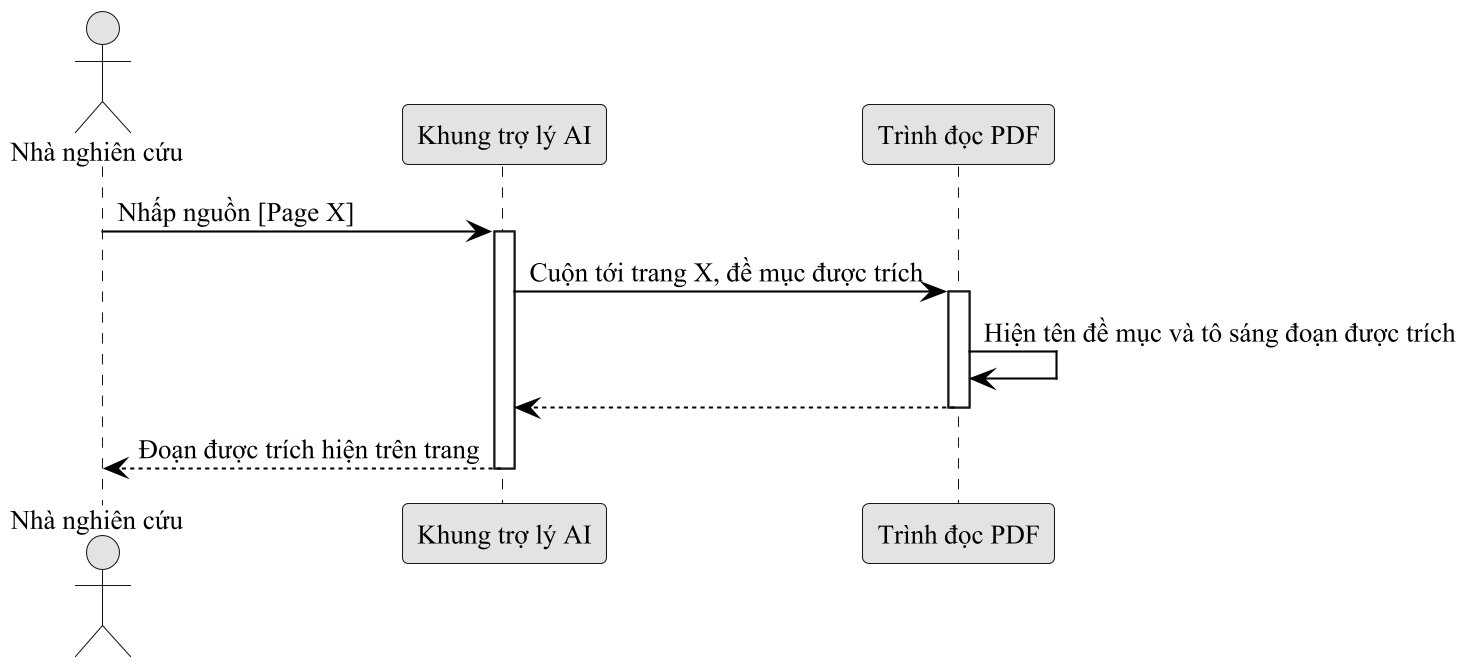

The diagram above was rendered by PlantUML. Its source (embedded in the PNG):
@startuml fig4_10_citation_sequence
!include _style.iuml
actor "Nhà nghiên cứu" as U
participant "Khung trợ lý AI" as C
participant "Trình đọc PDF" as V
U -> C : Nhấp nguồn [Page X]
activate C
C -> V : Cuộn tới trang X, đề mục được trích
activate V
V -> V : Hiện tên đề mục và tô sáng đoạn được trích
V --> C
deactivate V
C --> U : Đoạn được trích hiện trên trang
deactivate C
@enduml